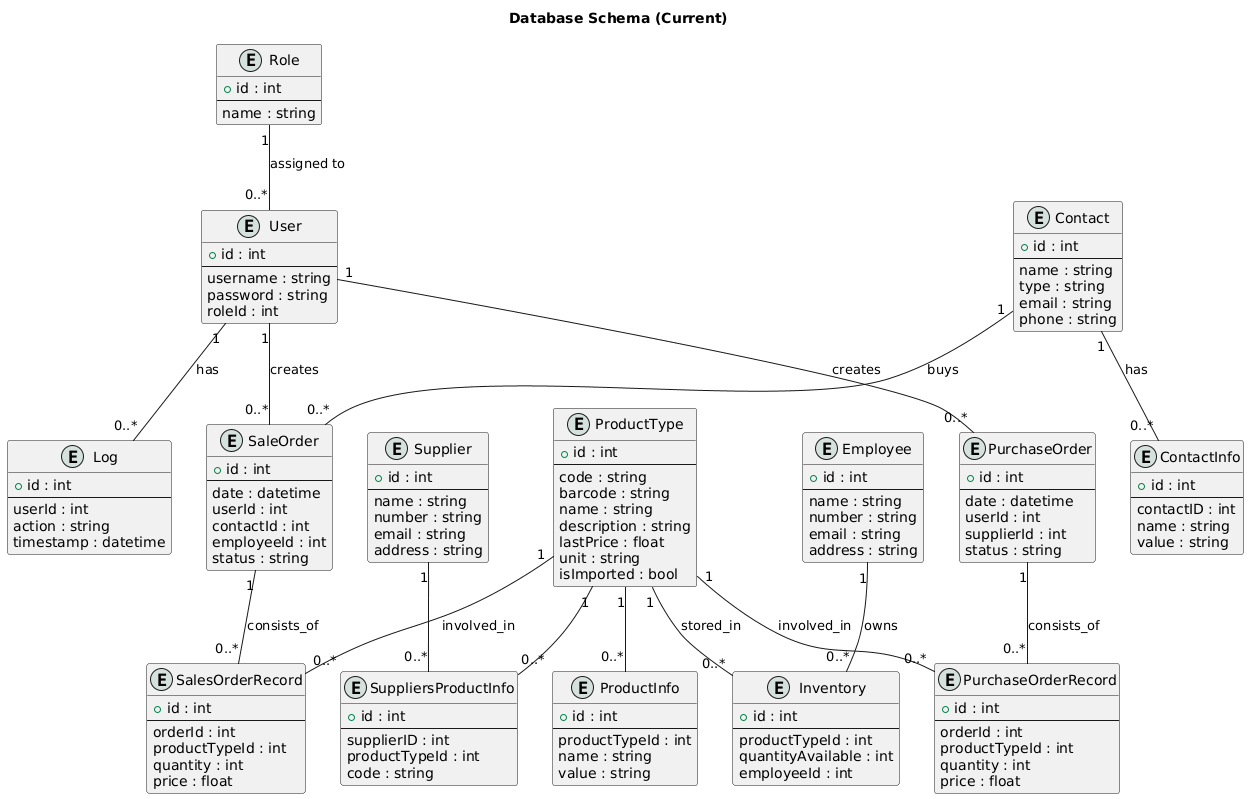

The diagram above was rendered by PlantUML. Its source (embedded in the PNG):
@startuml
!define entity(x) class x << (E,#D5E1DD) >>

title Database Schema (Current)

entity("Role") {
  + id : int
  --
  name : string
}

entity("User") {
  + id : int
  --
  username : string
  password : string
  roleId : int
}

entity("Log") {
  + id : int
  --
  userId : int
  action : string
  timestamp : datetime
}

entity("Contact") {
  + id : int
  --
  name : string
  type : string
  email : string
  phone : string
}

entity("ContactInfo") {
  + id : int
  --
  contactID : int
  name : string
  value : string
}

entity("Employee") {
  + id : int
  --
  name : string
  number : string
  email : string
  address : string
}

entity("Supplier") {
  + id : int
  --
  name : string
  number : string
  email : string
  address : string
}

entity("SuppliersProductInfo") {
  + id : int
  --
  supplierID : int
  productTypeId : int
  code : string
}

entity("ProductInfo") {
  + id : int
  --
  productTypeId : int
  name : string
  value : string
}

entity("ProductType") {
  + id : int
  --
  code : string
  barcode : string
  name : string
  description : string
  lastPrice : float
  unit : string
  isImported : bool
}

entity("Inventory") {
  + id : int
  --
  productTypeId : int
  quantityAvailable : int
  employeeId : int
}

entity("SaleOrder") {
  + id : int
  --
  date : datetime
  userId : int
  contactId : int
  employeeId : int
  status : string
}

entity("SalesOrderRecord") {
  + id : int
  --
  orderId : int
  productTypeId : int
  quantity : int
  price : float
}

entity("PurchaseOrder") {
  + id : int
  --
  date : datetime
  userId : int
  supplierId : int
  status : string
}

entity("PurchaseOrderRecord") {
  + id : int
  --
  orderId : int
  productTypeId : int
  quantity : int
  price : float
}

Role "1" -- "0..*" User : assigned to
User "1" -- "0..*" Log : has
User "1" -- "0..*" SaleOrder : creates
User "1" -- "0..*" PurchaseOrder : creates
Employee "1" -- "0..*" Inventory : owns
Contact "1" -- "0..*" ContactInfo : has
Contact "1" -- "0..*" SaleOrder : buys
ProductType "1" -- "0..*" ProductInfo
ProductType "1" -- "0..*" SuppliersProductInfo
Supplier "1" -- "0..*" SuppliersProductInfo
ProductType "1" -- "0..*" Inventory : stored_in
ProductType "1" -- "0..*" SalesOrderRecord : involved_in
SaleOrder "1" -- "0..*" SalesOrderRecord : consists_of
ProductType "1" -- "0..*" PurchaseOrderRecord : involved_in
PurchaseOrder "1" -- "0..*" PurchaseOrderRecord : consists_of
@enduml